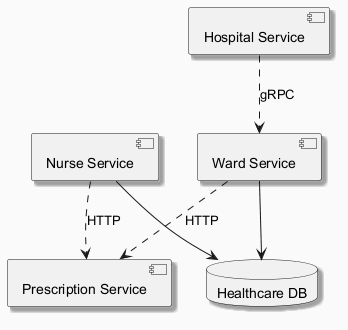

The diagram above was rendered by PlantUML. Its source (embedded in the PNG):
@startuml
skinparam backgroundColor #FAFAFA
skinparam classBackgroundColor #FFF3E0
skinparam classBorderColor #E65100
skinparam shadowing true
component "Nurse Service" as C_NurseService
component "Ward Service" as C_WardService
component "Prescription Service" as C_PrescriptionService
component "Hospital Service" as C_HospitalService
database "Healthcare DB" as DB_healthcare
C_NurseService --> DB_healthcare
C_WardService --> DB_healthcare
C_WardService ..> C_PrescriptionService : HTTP
C_HospitalService ..> C_WardService : gRPC
C_NurseService ..> C_PrescriptionService : HTTP
@enduml